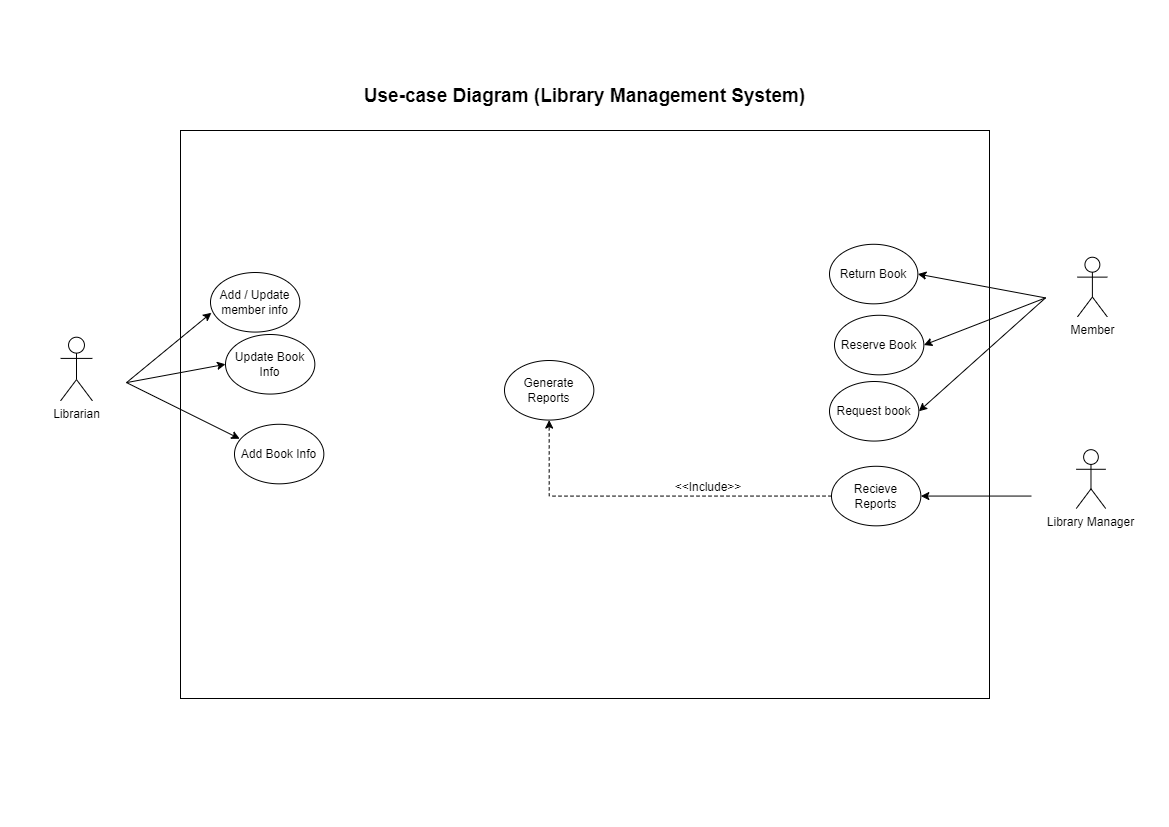

The diagram above was exported from draw.io. Its source (the exported page's mxGraphModel, read from the mxfile embedded in the PNG):
<mxGraphModel dx="3628" dy="629" grid="0" gridSize="10" guides="1" tooltips="1" connect="1" arrows="1" fold="1" page="1" pageScale="1" pageWidth="1169" pageHeight="827" background="none" math="0" shadow="0">
  <root>
    <mxCell id="0" />
    <mxCell id="1" parent="0" />
    <mxCell id="Qj6BspQmnCgPGcJeHo71-40" value="" style="rounded=0;whiteSpace=wrap;html=1;" parent="1" vertex="1">
      <mxGeometry x="-2158" y="130" width="809" height="568" as="geometry" />
    </mxCell>
    <mxCell id="Qj6BspQmnCgPGcJeHo71-24" style="edgeStyle=none;rounded=0;orthogonalLoop=1;jettySize=auto;html=1;exitX=0;exitY=0.5;exitDx=0;exitDy=0;entryX=1;entryY=0.5;entryDx=0;entryDy=0;" parent="1" source="Qj6BspQmnCgPGcJeHo71-23" target="nc7zwsfo2eBN-b9CypDh-14" edge="1">
      <mxGeometry relative="1" as="geometry" />
    </mxCell>
    <mxCell id="Qj6BspQmnCgPGcJeHo71-37" style="edgeStyle=none;rounded=0;orthogonalLoop=1;jettySize=auto;html=1;exitX=1;exitY=0.5;exitDx=0;exitDy=0;entryX=0.058;entryY=0.243;entryDx=0;entryDy=0;entryPerimeter=0;" parent="1" source="Qj6BspQmnCgPGcJeHo71-28" target="Qj6BspQmnCgPGcJeHo71-16" edge="1">
      <mxGeometry relative="1" as="geometry" />
    </mxCell>
    <mxCell id="Qj6BspQmnCgPGcJeHo71-16" value="Add Book Info" style="ellipse;whiteSpace=wrap;html=1;container=0;" parent="1" vertex="1">
      <mxGeometry x="-2103.9995081967213" y="423.78102941176485" width="89.34688524590163" height="59.56352941176472" as="geometry" />
    </mxCell>
    <mxCell id="Qj6BspQmnCgPGcJeHo71-7" value="Return Book" style="ellipse;whiteSpace=wrap;html=1;container=0;" parent="1" vertex="1">
      <mxGeometry x="-1509" y="243.78" width="88.35" height="59.56" as="geometry" />
    </mxCell>
    <mxCell id="nc7zwsfo2eBN-b9CypDh-14" value="Recieve Reports" style="ellipse;whiteSpace=wrap;html=1;container=0;" parent="1" vertex="1">
      <mxGeometry x="-1506.9995081967213" y="465.7780882352939" width="89.34688524590162" height="59.56352941176472" as="geometry" />
    </mxCell>
    <mxCell id="Qj6BspQmnCgPGcJeHo71-55" value="Generate Reports" style="ellipse;whiteSpace=wrap;html=1;container=0;" parent="1" vertex="1">
      <mxGeometry x="-1833.9995081967213" y="360.00411764705893" width="89.34688524590163" height="59.56352941176472" as="geometry" />
    </mxCell>
    <mxCell id="Qj6BspQmnCgPGcJeHo71-78" style="edgeStyle=orthogonalEdgeStyle;rounded=0;orthogonalLoop=1;jettySize=auto;html=1;exitX=0;exitY=0.5;exitDx=0;exitDy=0;entryX=0.5;entryY=1;entryDx=0;entryDy=0;dashed=1;" parent="1" source="nc7zwsfo2eBN-b9CypDh-14" target="Qj6BspQmnCgPGcJeHo71-55" edge="1">
      <mxGeometry relative="1" as="geometry" />
    </mxCell>
    <mxCell id="Qj6BspQmnCgPGcJeHo71-77" value="&amp;lt;&amp;lt;Include&amp;gt;&amp;gt;" style="text;html=1;align=center;verticalAlign=middle;whiteSpace=wrap;rounded=0;fontSize=12;" parent="1" vertex="1">
      <mxGeometry x="-1660" y="471.78" width="60" height="30" as="geometry" />
    </mxCell>
    <mxCell id="Qj6BspQmnCgPGcJeHo71-50" style="edgeStyle=none;rounded=0;orthogonalLoop=1;jettySize=auto;html=1;exitX=0;exitY=0.5;exitDx=0;exitDy=0;entryX=1;entryY=0.5;entryDx=0;entryDy=0;" parent="1" source="N-VJKqwyGrvSm2QeFKfU-3" target="Qj6BspQmnCgPGcJeHo71-7" edge="1">
      <mxGeometry relative="1" as="geometry" />
    </mxCell>
    <mxCell id="Qj6BspQmnCgPGcJeHo71-87" value="Use-case Diagram (Library Management System)" style="text;html=1;align=center;verticalAlign=middle;whiteSpace=wrap;rounded=0;fontSize=19;fontStyle=1" parent="1" vertex="1">
      <mxGeometry x="-1976" y="65" width="445" height="62" as="geometry" />
    </mxCell>
    <mxCell id="Qj6BspQmnCgPGcJeHo71-49" value="" style="group" parent="1" vertex="1" connectable="0">
      <mxGeometry x="-1293" y="250" width="93.79" height="94.78" as="geometry" />
    </mxCell>
    <mxCell id="nc7zwsfo2eBN-b9CypDh-2" value="Member" style="shape=umlActor;verticalLabelPosition=bottom;verticalAlign=top;html=1;outlineConnect=0;container=0;" parent="Qj6BspQmnCgPGcJeHo71-49" vertex="1">
      <mxGeometry x="31.979802046730374" y="6.7468911350456535" width="29.8172657529644" height="59.63483786246893" as="geometry" />
    </mxCell>
    <mxCell id="N-VJKqwyGrvSm2QeFKfU-3" value="" style="rounded=0;whiteSpace=wrap;html=1;opacity=0;container=0;" parent="Qj6BspQmnCgPGcJeHo71-49" vertex="1">
      <mxGeometry width="93.79000000000002" height="94.78" as="geometry" />
    </mxCell>
    <mxCell id="Qj6BspQmnCgPGcJeHo71-53" value="" style="group" parent="1" vertex="1" connectable="0">
      <mxGeometry x="-1307" y="435.45" width="118.96" height="120.21" as="geometry" />
    </mxCell>
    <mxCell id="Qj6BspQmnCgPGcJeHo71-22" value="Library Manager" style="shape=umlActor;verticalLabelPosition=bottom;verticalAlign=top;html=1;outlineConnect=0;container=0;" parent="Qj6BspQmnCgPGcJeHo71-53" vertex="1">
      <mxGeometry x="44.77520273617158" y="13.738064428838433" width="29.409810373139063" height="58.81816980220349" as="geometry" />
    </mxCell>
    <mxCell id="Qj6BspQmnCgPGcJeHo71-23" value="" style="rounded=0;whiteSpace=wrap;html=1;opacity=0;container=0;" parent="Qj6BspQmnCgPGcJeHo71-53" vertex="1">
      <mxGeometry width="118.96000000000001" height="120.21000000000005" as="geometry" />
    </mxCell>
    <mxCell id="Qj6BspQmnCgPGcJeHo71-54" value="" style="group" parent="1" vertex="1" connectable="0">
      <mxGeometry x="-2312" y="331.57" width="100.01" height="101.06" as="geometry" />
    </mxCell>
    <mxCell id="Qj6BspQmnCgPGcJeHo71-27" value="Librarian" style="shape=umlActor;verticalLabelPosition=bottom;verticalAlign=top;html=1;outlineConnect=0;container=0;" parent="Qj6BspQmnCgPGcJeHo71-54" vertex="1">
      <mxGeometry x="34.10065041788571" y="5.144263794531749" width="31.794698240259827" height="63.586164954432476" as="geometry" />
    </mxCell>
    <mxCell id="Qj6BspQmnCgPGcJeHo71-28" value="" style="rounded=0;whiteSpace=wrap;html=1;opacity=0;container=0;" parent="Qj6BspQmnCgPGcJeHo71-54" vertex="1">
      <mxGeometry width="100.01000000000002" height="101.06" as="geometry" />
    </mxCell>
    <mxCell id="Qj6BspQmnCgPGcJeHo71-9" value="Request book" style="ellipse;whiteSpace=wrap;html=1;container=0;" parent="1" vertex="1">
      <mxGeometry x="-1508.9995081967213" y="381.0010294117649" width="89.34688524590163" height="59.56352941176472" as="geometry" />
    </mxCell>
    <mxCell id="Qj6BspQmnCgPGcJeHo71-52" style="edgeStyle=none;rounded=0;orthogonalLoop=1;jettySize=auto;html=1;exitX=0;exitY=0.5;exitDx=0;exitDy=0;entryX=1;entryY=0.5;entryDx=0;entryDy=0;" parent="1" source="N-VJKqwyGrvSm2QeFKfU-3" target="Qj6BspQmnCgPGcJeHo71-9" edge="1">
      <mxGeometry relative="1" as="geometry" />
    </mxCell>
    <mxCell id="Qj6BspQmnCgPGcJeHo71-8" value="Reserve Book" style="ellipse;whiteSpace=wrap;html=1;container=0;" parent="1" vertex="1">
      <mxGeometry x="-1503.9995081967213" y="314.7820588235295" width="89.34688524590163" height="59.56352941176472" as="geometry" />
    </mxCell>
    <mxCell id="Qj6BspQmnCgPGcJeHo71-51" style="edgeStyle=none;rounded=0;orthogonalLoop=1;jettySize=auto;html=1;exitX=0;exitY=0.5;exitDx=0;exitDy=0;entryX=1;entryY=0.5;entryDx=0;entryDy=0;" parent="1" source="N-VJKqwyGrvSm2QeFKfU-3" target="Qj6BspQmnCgPGcJeHo71-8" edge="1">
      <mxGeometry relative="1" as="geometry" />
    </mxCell>
    <mxCell id="Qj6BspQmnCgPGcJeHo71-15" value="Update Book Info" style="ellipse;whiteSpace=wrap;html=1;container=0;" parent="1" vertex="1">
      <mxGeometry x="-2112.9995081967213" y="334.0020588235295" width="89.34688524590163" height="59.56352941176472" as="geometry" />
    </mxCell>
    <mxCell id="Qj6BspQmnCgPGcJeHo71-36" style="edgeStyle=none;rounded=0;orthogonalLoop=1;jettySize=auto;html=1;exitX=1;exitY=0.5;exitDx=0;exitDy=0;entryX=0;entryY=0.5;entryDx=0;entryDy=0;" parent="1" source="Qj6BspQmnCgPGcJeHo71-28" target="Qj6BspQmnCgPGcJeHo71-15" edge="1">
      <mxGeometry relative="1" as="geometry" />
    </mxCell>
    <mxCell id="Qj6BspQmnCgPGcJeHo71-12" value="Add / Update member info" style="ellipse;whiteSpace=wrap;html=1;container=0;" parent="1" vertex="1">
      <mxGeometry x="-2127.9995081967213" y="272.00411764705893" width="89.34688524590163" height="59.56352941176472" as="geometry" />
    </mxCell>
    <mxCell id="Qj6BspQmnCgPGcJeHo71-34" style="edgeStyle=none;rounded=0;orthogonalLoop=1;jettySize=auto;html=1;exitX=1;exitY=0.5;exitDx=0;exitDy=0;entryX=0.01;entryY=0.676;entryDx=0;entryDy=0;entryPerimeter=0;" parent="1" source="Qj6BspQmnCgPGcJeHo71-28" target="Qj6BspQmnCgPGcJeHo71-12" edge="1">
      <mxGeometry relative="1" as="geometry" />
    </mxCell>
  </root>
</mxGraphModel>